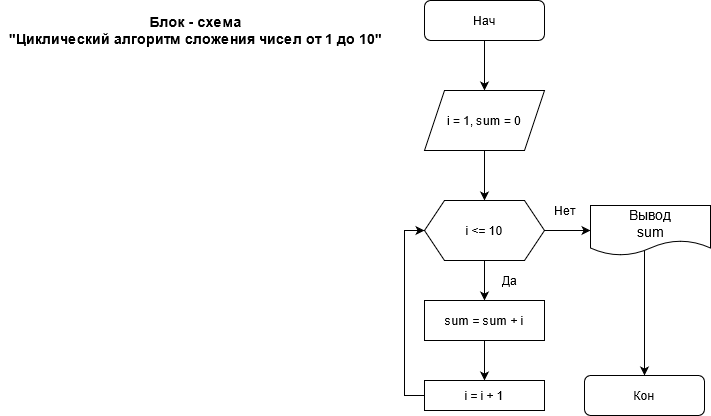

The diagram above was exported from draw.io. Its source (the exported page's mxGraphModel, read from the mxfile embedded in the PNG):
<mxGraphModel dx="1422" dy="735" grid="1" gridSize="10" guides="1" tooltips="1" connect="1" arrows="1" fold="1" page="1" pageScale="1" pageWidth="827" pageHeight="1169" math="0" shadow="0">
  <root>
    <mxCell id="WIyWlLk6GJQsqaUBKTNV-0" />
    <mxCell id="WIyWlLk6GJQsqaUBKTNV-1" parent="WIyWlLk6GJQsqaUBKTNV-0" />
    <mxCell id="vBoGkdMlvCs0C3Iifof2-15" style="edgeStyle=orthogonalEdgeStyle;rounded=0;orthogonalLoop=1;jettySize=auto;html=1;exitX=0.5;exitY=1;exitDx=0;exitDy=0;entryX=0.5;entryY=0;entryDx=0;entryDy=0;" edge="1" parent="WIyWlLk6GJQsqaUBKTNV-1" source="WIyWlLk6GJQsqaUBKTNV-12" target="vBoGkdMlvCs0C3Iifof2-0">
      <mxGeometry relative="1" as="geometry" />
    </mxCell>
    <mxCell id="WIyWlLk6GJQsqaUBKTNV-12" value="Нач" style="rounded=1;whiteSpace=wrap;html=1;fontSize=12;glass=0;strokeWidth=1;shadow=0;" parent="WIyWlLk6GJQsqaUBKTNV-1" vertex="1">
      <mxGeometry x="434" y="50" width="120" height="40" as="geometry" />
    </mxCell>
    <mxCell id="vBoGkdMlvCs0C3Iifof2-8" style="edgeStyle=orthogonalEdgeStyle;rounded=0;orthogonalLoop=1;jettySize=auto;html=1;exitX=0.5;exitY=1;exitDx=0;exitDy=0;entryX=0.5;entryY=0;entryDx=0;entryDy=0;" edge="1" parent="WIyWlLk6GJQsqaUBKTNV-1" source="vBoGkdMlvCs0C3Iifof2-0" target="vBoGkdMlvCs0C3Iifof2-1">
      <mxGeometry relative="1" as="geometry" />
    </mxCell>
    <mxCell id="vBoGkdMlvCs0C3Iifof2-0" value="i = 1, sum = 0" style="shape=parallelogram;perimeter=parallelogramPerimeter;whiteSpace=wrap;html=1;fixedSize=1;" vertex="1" parent="WIyWlLk6GJQsqaUBKTNV-1">
      <mxGeometry x="434" y="140" width="120" height="60" as="geometry" />
    </mxCell>
    <mxCell id="vBoGkdMlvCs0C3Iifof2-12" style="edgeStyle=orthogonalEdgeStyle;rounded=0;orthogonalLoop=1;jettySize=auto;html=1;exitX=0.5;exitY=1;exitDx=0;exitDy=0;entryX=0.5;entryY=0;entryDx=0;entryDy=0;" edge="1" parent="WIyWlLk6GJQsqaUBKTNV-1" source="vBoGkdMlvCs0C3Iifof2-1" target="vBoGkdMlvCs0C3Iifof2-2">
      <mxGeometry relative="1" as="geometry" />
    </mxCell>
    <mxCell id="vBoGkdMlvCs0C3Iifof2-14" style="edgeStyle=orthogonalEdgeStyle;rounded=0;orthogonalLoop=1;jettySize=auto;html=1;exitX=1;exitY=0.5;exitDx=0;exitDy=0;entryX=0;entryY=0.5;entryDx=0;entryDy=0;" edge="1" parent="WIyWlLk6GJQsqaUBKTNV-1" source="vBoGkdMlvCs0C3Iifof2-1" target="vBoGkdMlvCs0C3Iifof2-24">
      <mxGeometry relative="1" as="geometry">
        <mxPoint x="604" y="280" as="targetPoint" />
      </mxGeometry>
    </mxCell>
    <mxCell id="vBoGkdMlvCs0C3Iifof2-1" value="i &amp;lt;= 10" style="shape=hexagon;perimeter=hexagonPerimeter2;whiteSpace=wrap;html=1;fixedSize=1;" vertex="1" parent="WIyWlLk6GJQsqaUBKTNV-1">
      <mxGeometry x="434" y="250" width="120" height="60" as="geometry" />
    </mxCell>
    <mxCell id="vBoGkdMlvCs0C3Iifof2-19" style="edgeStyle=orthogonalEdgeStyle;rounded=0;orthogonalLoop=1;jettySize=auto;html=1;entryX=0.5;entryY=0;entryDx=0;entryDy=0;" edge="1" parent="WIyWlLk6GJQsqaUBKTNV-1" source="vBoGkdMlvCs0C3Iifof2-2" target="vBoGkdMlvCs0C3Iifof2-18">
      <mxGeometry relative="1" as="geometry" />
    </mxCell>
    <mxCell id="vBoGkdMlvCs0C3Iifof2-2" value="sum = sum + i" style="rounded=0;whiteSpace=wrap;html=1;" vertex="1" parent="WIyWlLk6GJQsqaUBKTNV-1">
      <mxGeometry x="434" y="350" width="120" height="40" as="geometry" />
    </mxCell>
    <mxCell id="vBoGkdMlvCs0C3Iifof2-4" value="Да" style="text;html=1;resizable=0;autosize=1;align=center;verticalAlign=middle;points=[];fillColor=none;strokeColor=none;rounded=0;" vertex="1" parent="WIyWlLk6GJQsqaUBKTNV-1">
      <mxGeometry x="504" y="320" width="30" height="20" as="geometry" />
    </mxCell>
    <mxCell id="vBoGkdMlvCs0C3Iifof2-22" style="edgeStyle=orthogonalEdgeStyle;rounded=0;orthogonalLoop=1;jettySize=auto;html=1;exitX=0.45;exitY=0.7;exitDx=0;exitDy=0;entryX=0.5;entryY=0;entryDx=0;entryDy=0;exitPerimeter=0;" edge="1" parent="WIyWlLk6GJQsqaUBKTNV-1" source="vBoGkdMlvCs0C3Iifof2-24" target="vBoGkdMlvCs0C3Iifof2-16">
      <mxGeometry relative="1" as="geometry">
        <mxPoint x="654" y="310" as="sourcePoint" />
      </mxGeometry>
    </mxCell>
    <mxCell id="vBoGkdMlvCs0C3Iifof2-7" value="Нет" style="text;html=1;resizable=0;autosize=1;align=center;verticalAlign=middle;points=[];fillColor=none;strokeColor=none;rounded=0;" vertex="1" parent="WIyWlLk6GJQsqaUBKTNV-1">
      <mxGeometry x="554" y="250" width="40" height="20" as="geometry" />
    </mxCell>
    <mxCell id="vBoGkdMlvCs0C3Iifof2-16" value="Кон" style="rounded=1;whiteSpace=wrap;html=1;" vertex="1" parent="WIyWlLk6GJQsqaUBKTNV-1">
      <mxGeometry x="594" y="425" width="120" height="40" as="geometry" />
    </mxCell>
    <mxCell id="vBoGkdMlvCs0C3Iifof2-20" style="edgeStyle=orthogonalEdgeStyle;rounded=0;orthogonalLoop=1;jettySize=auto;html=1;exitX=0;exitY=0.5;exitDx=0;exitDy=0;entryX=0;entryY=0.5;entryDx=0;entryDy=0;" edge="1" parent="WIyWlLk6GJQsqaUBKTNV-1" source="vBoGkdMlvCs0C3Iifof2-18" target="vBoGkdMlvCs0C3Iifof2-1">
      <mxGeometry relative="1" as="geometry" />
    </mxCell>
    <mxCell id="vBoGkdMlvCs0C3Iifof2-18" value="i = i + 1" style="rounded=0;whiteSpace=wrap;html=1;" vertex="1" parent="WIyWlLk6GJQsqaUBKTNV-1">
      <mxGeometry x="434" y="430" width="120" height="30" as="geometry" />
    </mxCell>
    <mxCell id="vBoGkdMlvCs0C3Iifof2-23" value="&lt;div style=&quot;font-size: 14px;&quot;&gt;Блок - схема&lt;br style=&quot;font-size: 14px;&quot;&gt;&lt;/div&gt;&lt;div style=&quot;font-size: 14px;&quot;&gt;&quot;Циклический алгоритм сложения чисел от 1 до 10&quot;&lt;/div&gt;" style="text;html=1;resizable=0;autosize=1;align=center;verticalAlign=middle;points=[];fillColor=none;strokeColor=none;rounded=0;fontStyle=1;fontSize=14;" vertex="1" parent="WIyWlLk6GJQsqaUBKTNV-1">
      <mxGeometry x="10" y="60" width="390" height="40" as="geometry" />
    </mxCell>
    <mxCell id="vBoGkdMlvCs0C3Iifof2-24" value="&lt;div&gt;Вывод&lt;/div&gt;&lt;div&gt;sum&lt;br&gt;&lt;/div&gt;" style="shape=document;whiteSpace=wrap;html=1;boundedLbl=1;fontSize=14;" vertex="1" parent="WIyWlLk6GJQsqaUBKTNV-1">
      <mxGeometry x="600" y="255" width="120" height="50" as="geometry" />
    </mxCell>
  </root>
</mxGraphModel>